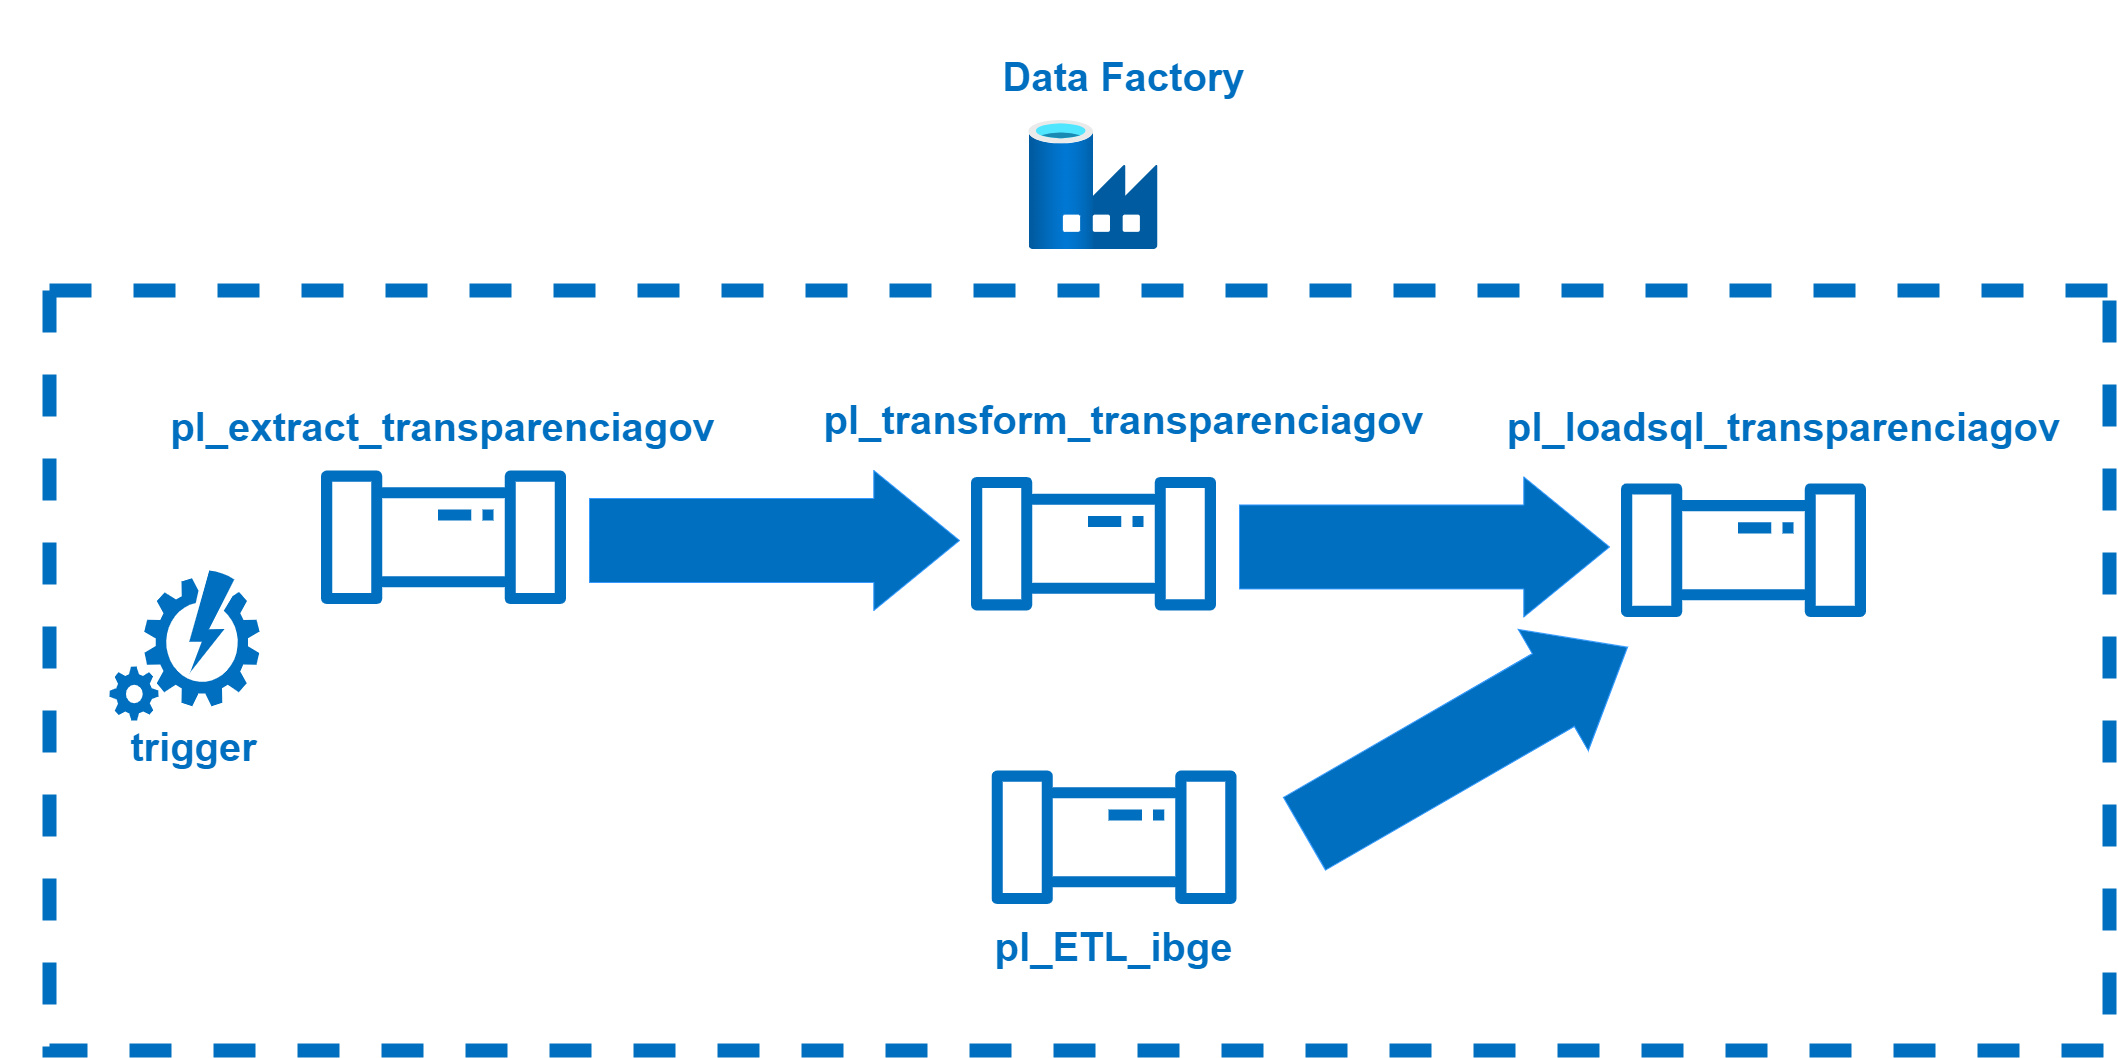

The diagram above was exported from draw.io. Its source (the exported page's mxGraphModel, read from the mxfile embedded in the PNG):
<mxGraphModel dx="5436" dy="1769" grid="1" gridSize="10" guides="1" tooltips="1" connect="1" arrows="1" fold="1" page="1" pageScale="1" pageWidth="827" pageHeight="1169" math="0" shadow="0">
  <root>
    <mxCell id="0" />
    <mxCell id="1" parent="0" />
    <mxCell id="hefjt-PKuz3O_z1uCP3--1" value="" style="sketch=0;outlineConnect=0;fontColor=#232F3E;gradientColor=none;fillColor=#006FC0;strokeColor=none;dashed=0;verticalLabelPosition=bottom;verticalAlign=top;align=center;html=1;fontSize=12;fontStyle=0;aspect=fixed;pointerEvents=1;shape=mxgraph.aws4.iot_analytics_pipeline;" parent="1" vertex="1">
      <mxGeometry x="-460" y="470" width="248" height="133.54" as="geometry" />
    </mxCell>
    <mxCell id="hefjt-PKuz3O_z1uCP3--5" value="" style="html=1;shadow=0;dashed=0;align=center;verticalAlign=middle;shape=mxgraph.arrows2.arrow;dy=0.4;dx=85.67;notch=0;strokeColor=#3399FF;fillColor=#006FC0;rotation=0;" parent="1" vertex="1">
      <mxGeometry x="-190.00000000000003" y="470" width="370" height="140" as="geometry" />
    </mxCell>
    <mxCell id="hefjt-PKuz3O_z1uCP3--6" value="" style="sketch=0;outlineConnect=0;fontColor=#232F3E;gradientColor=none;fillColor=#006FC0;strokeColor=none;dashed=0;verticalLabelPosition=bottom;verticalAlign=top;align=center;html=1;fontSize=12;fontStyle=0;aspect=fixed;pointerEvents=1;shape=mxgraph.aws4.iot_analytics_pipeline;" parent="1" vertex="1">
      <mxGeometry x="190" y="476.46" width="248" height="133.54" as="geometry" />
    </mxCell>
    <mxCell id="hefjt-PKuz3O_z1uCP3--7" value="" style="html=1;shadow=0;dashed=0;align=center;verticalAlign=middle;shape=mxgraph.arrows2.arrow;dy=0.4;dx=85.67;notch=0;strokeColor=#3399FF;fillColor=#006FC0;rotation=0;" parent="1" vertex="1">
      <mxGeometry x="460" y="476.46" width="370" height="140" as="geometry" />
    </mxCell>
    <mxCell id="hefjt-PKuz3O_z1uCP3--8" value="" style="sketch=0;outlineConnect=0;fontColor=#232F3E;gradientColor=none;fillColor=#006FC0;strokeColor=none;dashed=0;verticalLabelPosition=bottom;verticalAlign=top;align=center;html=1;fontSize=12;fontStyle=0;aspect=fixed;pointerEvents=1;shape=mxgraph.aws4.iot_analytics_pipeline;" parent="1" vertex="1">
      <mxGeometry x="840" y="482.91999999999996" width="248" height="133.54" as="geometry" />
    </mxCell>
    <mxCell id="hefjt-PKuz3O_z1uCP3--12" value="&lt;font style=&quot;font-size: 40px;&quot;&gt;pl_transform_transparenciagov&lt;br&gt;&lt;/font&gt;" style="text;html=1;strokeColor=none;fillColor=none;align=center;verticalAlign=middle;whiteSpace=wrap;rounded=0;fontSize=60;fontFamily=Helvetica;fontColor=#006FC0;fontStyle=1" parent="1" vertex="1">
      <mxGeometry x="150" y="342.91999999999996" width="389.16" height="140" as="geometry" />
    </mxCell>
    <mxCell id="hefjt-PKuz3O_z1uCP3--15" value="" style="swimlane;startSize=0;dashed=1;strokeWidth=14;strokeColor=#006FC0;" parent="1" vertex="1">
      <mxGeometry x="-730" y="290" width="2060" height="760" as="geometry" />
    </mxCell>
    <mxCell id="hefjt-PKuz3O_z1uCP3--16" value="" style="verticalLabelPosition=bottom;html=1;verticalAlign=top;align=center;strokeColor=none;fillColor=#006FC0;shape=mxgraph.azure.automation;pointerEvents=1;" parent="hefjt-PKuz3O_z1uCP3--15" vertex="1">
      <mxGeometry x="60" y="280" width="150" height="150" as="geometry" />
    </mxCell>
    <mxCell id="hefjt-PKuz3O_z1uCP3--17" value="&lt;font style=&quot;font-size: 40px;&quot;&gt;trigger&lt;br&gt;&lt;/font&gt;" style="text;html=1;strokeColor=none;fillColor=none;align=center;verticalAlign=middle;whiteSpace=wrap;rounded=0;fontSize=60;fontFamily=Helvetica;fontColor=#006FC0;fontStyle=1" parent="hefjt-PKuz3O_z1uCP3--15" vertex="1">
      <mxGeometry x="-50" y="380" width="389.16" height="140" as="geometry" />
    </mxCell>
    <mxCell id="hefjt-PKuz3O_z1uCP3--13" value="&lt;font style=&quot;font-size: 40px;&quot;&gt;pl_loadsql_transparenciagov&lt;br&gt;&lt;/font&gt;" style="text;html=1;strokeColor=none;fillColor=none;align=center;verticalAlign=middle;whiteSpace=wrap;rounded=0;fontSize=60;fontFamily=Helvetica;fontColor=#006FC0;fontStyle=1" parent="hefjt-PKuz3O_z1uCP3--15" vertex="1">
      <mxGeometry x="1540" y="59.99999999999994" width="389.16" height="140" as="geometry" />
    </mxCell>
    <mxCell id="hefjt-PKuz3O_z1uCP3--10" value="&lt;font style=&quot;font-size: 40px;&quot;&gt;pl_extract_transparenciagov&lt;br&gt;&lt;/font&gt;" style="text;html=1;strokeColor=none;fillColor=none;align=center;verticalAlign=middle;whiteSpace=wrap;rounded=0;fontSize=60;fontFamily=Helvetica;fontColor=#006FC0;fontStyle=1" parent="hefjt-PKuz3O_z1uCP3--15" vertex="1">
      <mxGeometry x="199.42000000000002" y="60" width="389.16" height="140" as="geometry" />
    </mxCell>
    <mxCell id="hefjt-PKuz3O_z1uCP3--9" value="" style="sketch=0;outlineConnect=0;fontColor=#232F3E;gradientColor=none;fillColor=#006FC0;strokeColor=none;dashed=0;verticalLabelPosition=bottom;verticalAlign=top;align=center;html=1;fontSize=12;fontStyle=0;aspect=fixed;pointerEvents=1;shape=mxgraph.aws4.iot_analytics_pipeline;" parent="hefjt-PKuz3O_z1uCP3--15" vertex="1">
      <mxGeometry x="940.58" y="480" width="248" height="133.54" as="geometry" />
    </mxCell>
    <mxCell id="hefjt-PKuz3O_z1uCP3--14" value="&lt;font style=&quot;font-size: 40px;&quot;&gt;pl_ETL_ibge&lt;br&gt;&lt;/font&gt;" style="text;html=1;strokeColor=none;fillColor=none;align=center;verticalAlign=middle;whiteSpace=wrap;rounded=0;fontSize=60;fontFamily=Helvetica;fontColor=#006FC0;fontStyle=1" parent="hefjt-PKuz3O_z1uCP3--15" vertex="1">
      <mxGeometry x="870.0000000000001" y="580" width="389.16" height="140" as="geometry" />
    </mxCell>
    <mxCell id="lRmmYUEETR9sHJP6_K88-1" value="" style="html=1;shadow=0;dashed=0;align=center;verticalAlign=middle;shape=mxgraph.arrows2.arrow;dy=0.4;dx=85.67;notch=0;strokeColor=#3399FF;fillColor=#006FC0;rotation=-30;" vertex="1" parent="hefjt-PKuz3O_z1uCP3--15">
      <mxGeometry x="1230" y="380" width="373" height="140" as="geometry" />
    </mxCell>
    <mxCell id="hefjt-PKuz3O_z1uCP3--18" value="" style="image;aspect=fixed;html=1;points=[];align=center;fontSize=12;image=img/lib/azure2/databases/Data_Factory.svg;labelBackgroundColor=#ffffff;strokeColor=default;verticalAlign=top;fontFamily=Helvetica;fontColor=default;fillColor=default;" parent="1" vertex="1">
      <mxGeometry x="249.5" y="119.99999999999977" width="129" height="129" as="geometry" />
    </mxCell>
    <mxCell id="hefjt-PKuz3O_z1uCP3--19" value="&lt;font style=&quot;font-size: 40px;&quot;&gt;Data Factory&lt;/font&gt;" style="text;html=1;strokeColor=none;fillColor=none;align=center;verticalAlign=middle;whiteSpace=wrap;rounded=0;fontSize=60;fontFamily=Helvetica;fontColor=#006FC0;fontStyle=1" parent="1" vertex="1">
      <mxGeometry x="150.00000000000006" y="-2.2737367544323206e-13" width="389.16" height="140" as="geometry" />
    </mxCell>
  </root>
</mxGraphModel>